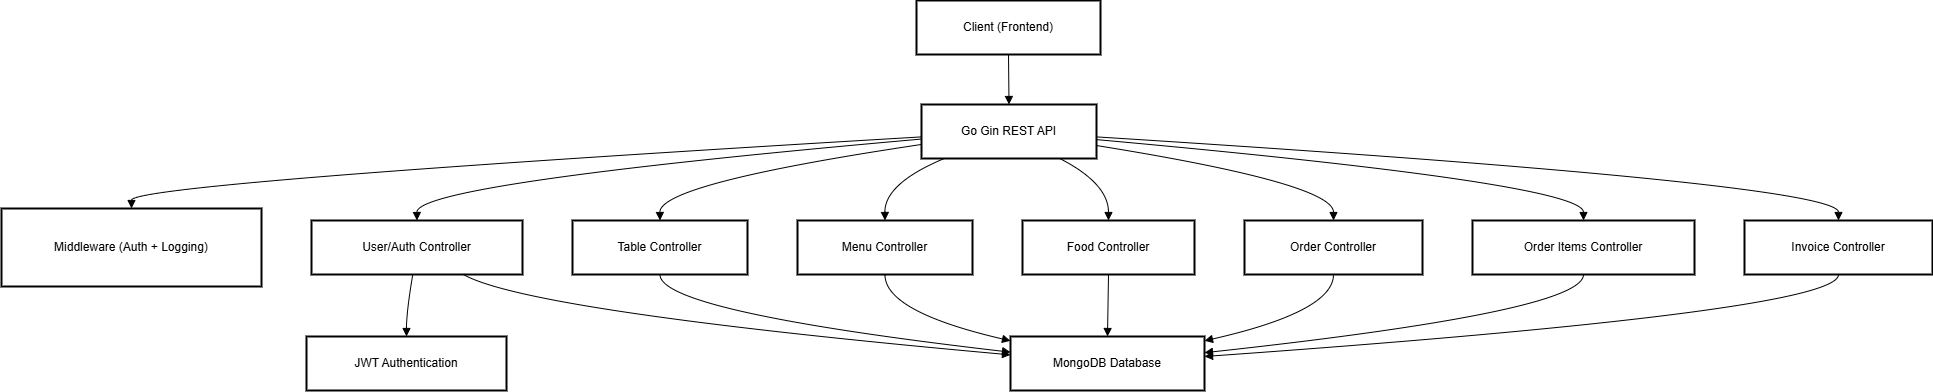

The diagram above was exported from draw.io. Its source (the exported page's mxGraphModel, read from the mxfile embedded in the PNG):
<mxGraphModel dx="1796" dy="993" grid="1" gridSize="10" guides="1" tooltips="1" connect="1" arrows="1" fold="1" page="1" pageScale="1" pageWidth="850" pageHeight="1100" math="0" shadow="0">
  <root>
    <mxCell id="0" />
    <mxCell id="1" parent="0" />
    <mxCell id="LrfqZNSMIYl651mmuR3B-1" value="Client (Frontend)" style="whiteSpace=wrap;strokeWidth=2;" vertex="1" parent="1">
      <mxGeometry x="935" y="20" width="184" height="54" as="geometry" />
    </mxCell>
    <mxCell id="LrfqZNSMIYl651mmuR3B-2" value="Go Gin REST API" style="whiteSpace=wrap;strokeWidth=2;" vertex="1" parent="1">
      <mxGeometry x="940" y="124" width="175" height="54" as="geometry" />
    </mxCell>
    <mxCell id="LrfqZNSMIYl651mmuR3B-3" value="JWT Authentication" style="whiteSpace=wrap;strokeWidth=2;" vertex="1" parent="1">
      <mxGeometry x="325" y="356" width="200" height="54" as="geometry" />
    </mxCell>
    <mxCell id="LrfqZNSMIYl651mmuR3B-4" value="Middleware (Auth + Logging)" style="whiteSpace=wrap;strokeWidth=2;" vertex="1" parent="1">
      <mxGeometry x="20" y="228" width="260" height="78" as="geometry" />
    </mxCell>
    <mxCell id="LrfqZNSMIYl651mmuR3B-5" value="MongoDB Database" style="whiteSpace=wrap;strokeWidth=2;" vertex="1" parent="1">
      <mxGeometry x="1029" y="356" width="194" height="54" as="geometry" />
    </mxCell>
    <mxCell id="LrfqZNSMIYl651mmuR3B-6" value="User/Auth Controller" style="whiteSpace=wrap;strokeWidth=2;" vertex="1" parent="1">
      <mxGeometry x="330" y="240" width="211" height="54" as="geometry" />
    </mxCell>
    <mxCell id="LrfqZNSMIYl651mmuR3B-7" value="Table Controller" style="whiteSpace=wrap;strokeWidth=2;" vertex="1" parent="1">
      <mxGeometry x="591" y="240" width="175" height="54" as="geometry" />
    </mxCell>
    <mxCell id="LrfqZNSMIYl651mmuR3B-8" value="Menu Controller" style="whiteSpace=wrap;strokeWidth=2;" vertex="1" parent="1">
      <mxGeometry x="816" y="240" width="175" height="54" as="geometry" />
    </mxCell>
    <mxCell id="LrfqZNSMIYl651mmuR3B-9" value="Food Controller" style="whiteSpace=wrap;strokeWidth=2;" vertex="1" parent="1">
      <mxGeometry x="1041" y="240" width="172" height="54" as="geometry" />
    </mxCell>
    <mxCell id="LrfqZNSMIYl651mmuR3B-10" value="Order Controller" style="whiteSpace=wrap;strokeWidth=2;" vertex="1" parent="1">
      <mxGeometry x="1263" y="240" width="178" height="54" as="geometry" />
    </mxCell>
    <mxCell id="LrfqZNSMIYl651mmuR3B-11" value="Order Items Controller" style="whiteSpace=wrap;strokeWidth=2;" vertex="1" parent="1">
      <mxGeometry x="1491" y="240" width="222" height="54" as="geometry" />
    </mxCell>
    <mxCell id="LrfqZNSMIYl651mmuR3B-12" value="Invoice Controller" style="whiteSpace=wrap;strokeWidth=2;" vertex="1" parent="1">
      <mxGeometry x="1763" y="240" width="188" height="54" as="geometry" />
    </mxCell>
    <mxCell id="LrfqZNSMIYl651mmuR3B-13" value="" style="curved=1;startArrow=none;endArrow=block;exitX=0.5;exitY=1;entryX=0.5;entryY=0;rounded=0;" edge="1" parent="1" source="LrfqZNSMIYl651mmuR3B-1" target="LrfqZNSMIYl651mmuR3B-2">
      <mxGeometry relative="1" as="geometry">
        <Array as="points" />
      </mxGeometry>
    </mxCell>
    <mxCell id="LrfqZNSMIYl651mmuR3B-14" value="" style="curved=1;startArrow=none;endArrow=block;exitX=0;exitY=0.64;entryX=0.5;entryY=0;rounded=0;" edge="1" parent="1" source="LrfqZNSMIYl651mmuR3B-2" target="LrfqZNSMIYl651mmuR3B-6">
      <mxGeometry relative="1" as="geometry">
        <Array as="points">
          <mxPoint x="435" y="203" />
        </Array>
      </mxGeometry>
    </mxCell>
    <mxCell id="LrfqZNSMIYl651mmuR3B-15" value="" style="curved=1;startArrow=none;endArrow=block;exitX=0;exitY=0.74;entryX=0.5;entryY=0;rounded=0;" edge="1" parent="1" source="LrfqZNSMIYl651mmuR3B-2" target="LrfqZNSMIYl651mmuR3B-7">
      <mxGeometry relative="1" as="geometry">
        <Array as="points">
          <mxPoint x="678" y="203" />
        </Array>
      </mxGeometry>
    </mxCell>
    <mxCell id="LrfqZNSMIYl651mmuR3B-16" value="" style="curved=1;startArrow=none;endArrow=block;exitX=0.13;exitY=1;entryX=0.5;entryY=0;rounded=0;" edge="1" parent="1" source="LrfqZNSMIYl651mmuR3B-2" target="LrfqZNSMIYl651mmuR3B-8">
      <mxGeometry relative="1" as="geometry">
        <Array as="points">
          <mxPoint x="903" y="203" />
        </Array>
      </mxGeometry>
    </mxCell>
    <mxCell id="LrfqZNSMIYl651mmuR3B-17" value="" style="curved=1;startArrow=none;endArrow=block;exitX=0.79;exitY=1;entryX=0.5;entryY=0;rounded=0;" edge="1" parent="1" source="LrfqZNSMIYl651mmuR3B-2" target="LrfqZNSMIYl651mmuR3B-9">
      <mxGeometry relative="1" as="geometry">
        <Array as="points">
          <mxPoint x="1127" y="203" />
        </Array>
      </mxGeometry>
    </mxCell>
    <mxCell id="LrfqZNSMIYl651mmuR3B-18" value="" style="curved=1;startArrow=none;endArrow=block;exitX=1;exitY=0.76;entryX=0.5;entryY=0;rounded=0;" edge="1" parent="1" source="LrfqZNSMIYl651mmuR3B-2" target="LrfqZNSMIYl651mmuR3B-10">
      <mxGeometry relative="1" as="geometry">
        <Array as="points">
          <mxPoint x="1352" y="203" />
        </Array>
      </mxGeometry>
    </mxCell>
    <mxCell id="LrfqZNSMIYl651mmuR3B-19" value="" style="curved=1;startArrow=none;endArrow=block;exitX=1;exitY=0.65;entryX=0.5;entryY=0;rounded=0;" edge="1" parent="1" source="LrfqZNSMIYl651mmuR3B-2" target="LrfqZNSMIYl651mmuR3B-11">
      <mxGeometry relative="1" as="geometry">
        <Array as="points">
          <mxPoint x="1602" y="203" />
        </Array>
      </mxGeometry>
    </mxCell>
    <mxCell id="LrfqZNSMIYl651mmuR3B-20" value="" style="curved=1;startArrow=none;endArrow=block;exitX=1;exitY=0.6;entryX=0.5;entryY=0;rounded=0;" edge="1" parent="1" source="LrfqZNSMIYl651mmuR3B-2" target="LrfqZNSMIYl651mmuR3B-12">
      <mxGeometry relative="1" as="geometry">
        <Array as="points">
          <mxPoint x="1857" y="203" />
        </Array>
      </mxGeometry>
    </mxCell>
    <mxCell id="LrfqZNSMIYl651mmuR3B-21" value="" style="curved=1;startArrow=none;endArrow=block;exitX=0;exitY=0.6;entryX=0.5;entryY=0;rounded=0;" edge="1" parent="1" source="LrfqZNSMIYl651mmuR3B-2" target="LrfqZNSMIYl651mmuR3B-4">
      <mxGeometry relative="1" as="geometry">
        <Array as="points">
          <mxPoint x="150" y="203" />
        </Array>
      </mxGeometry>
    </mxCell>
    <mxCell id="LrfqZNSMIYl651mmuR3B-22" value="" style="curved=1;startArrow=none;endArrow=block;exitX=0.48;exitY=1;entryX=0.5;entryY=0;rounded=0;" edge="1" parent="1" source="LrfqZNSMIYl651mmuR3B-6" target="LrfqZNSMIYl651mmuR3B-3">
      <mxGeometry relative="1" as="geometry">
        <Array as="points">
          <mxPoint x="425" y="331" />
        </Array>
      </mxGeometry>
    </mxCell>
    <mxCell id="LrfqZNSMIYl651mmuR3B-23" value="" style="curved=1;startArrow=none;endArrow=block;exitX=0.72;exitY=1;entryX=0;entryY=0.34;rounded=0;" edge="1" parent="1" source="LrfqZNSMIYl651mmuR3B-6" target="LrfqZNSMIYl651mmuR3B-5">
      <mxGeometry relative="1" as="geometry">
        <Array as="points">
          <mxPoint x="547" y="331" />
        </Array>
      </mxGeometry>
    </mxCell>
    <mxCell id="LrfqZNSMIYl651mmuR3B-24" value="" style="curved=1;startArrow=none;endArrow=block;exitX=0.5;exitY=1;entryX=0;entryY=0.29;rounded=0;" edge="1" parent="1" source="LrfqZNSMIYl651mmuR3B-7" target="LrfqZNSMIYl651mmuR3B-5">
      <mxGeometry relative="1" as="geometry">
        <Array as="points">
          <mxPoint x="678" y="331" />
        </Array>
      </mxGeometry>
    </mxCell>
    <mxCell id="LrfqZNSMIYl651mmuR3B-25" value="" style="curved=1;startArrow=none;endArrow=block;exitX=0.5;exitY=1;entryX=0;entryY=0.08;rounded=0;" edge="1" parent="1" source="LrfqZNSMIYl651mmuR3B-8" target="LrfqZNSMIYl651mmuR3B-5">
      <mxGeometry relative="1" as="geometry">
        <Array as="points">
          <mxPoint x="903" y="331" />
        </Array>
      </mxGeometry>
    </mxCell>
    <mxCell id="LrfqZNSMIYl651mmuR3B-26" value="" style="curved=1;startArrow=none;endArrow=block;exitX=0.5;exitY=1;entryX=0.5;entryY=0;rounded=0;" edge="1" parent="1" source="LrfqZNSMIYl651mmuR3B-9" target="LrfqZNSMIYl651mmuR3B-5">
      <mxGeometry relative="1" as="geometry">
        <Array as="points" />
      </mxGeometry>
    </mxCell>
    <mxCell id="LrfqZNSMIYl651mmuR3B-27" value="" style="curved=1;startArrow=none;endArrow=block;exitX=0.5;exitY=1;entryX=1;entryY=0.08;rounded=0;" edge="1" parent="1" source="LrfqZNSMIYl651mmuR3B-10" target="LrfqZNSMIYl651mmuR3B-5">
      <mxGeometry relative="1" as="geometry">
        <Array as="points">
          <mxPoint x="1352" y="331" />
        </Array>
      </mxGeometry>
    </mxCell>
    <mxCell id="LrfqZNSMIYl651mmuR3B-28" value="" style="curved=1;startArrow=none;endArrow=block;exitX=0.5;exitY=1;entryX=1;entryY=0.3;rounded=0;" edge="1" parent="1" source="LrfqZNSMIYl651mmuR3B-11" target="LrfqZNSMIYl651mmuR3B-5">
      <mxGeometry relative="1" as="geometry">
        <Array as="points">
          <mxPoint x="1602" y="331" />
        </Array>
      </mxGeometry>
    </mxCell>
    <mxCell id="LrfqZNSMIYl651mmuR3B-29" value="" style="curved=1;startArrow=none;endArrow=block;exitX=0.5;exitY=1;entryX=1;entryY=0.37;rounded=0;" edge="1" parent="1" source="LrfqZNSMIYl651mmuR3B-12" target="LrfqZNSMIYl651mmuR3B-5">
      <mxGeometry relative="1" as="geometry">
        <Array as="points">
          <mxPoint x="1857" y="331" />
        </Array>
      </mxGeometry>
    </mxCell>
  </root>
</mxGraphModel>